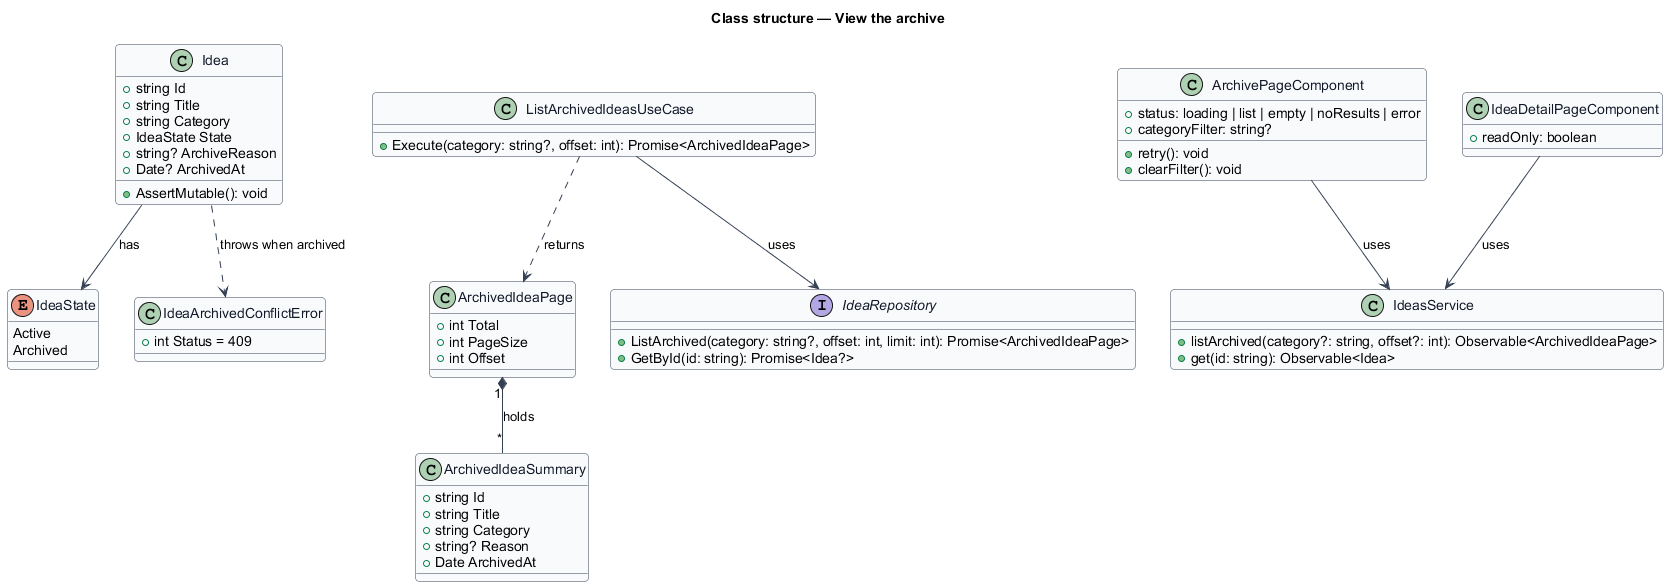

The diagram above was rendered by PlantUML. Its source (embedded in the PNG):
@startuml
skinparam backgroundColor #FFFFFF
skinparam shadowing false
skinparam roundcorner 8
skinparam defaultFontName Arial
skinparam ArrowColor #344054
skinparam class {
  BorderColor #344054
  FontColor #101828
  BackgroundColor #F9FAFB
}
title Class structure — View the archive

enum IdeaState {
  Active
  Archived
}

class Idea {
  +string Id
  +string Title
  +string Category
  +IdeaState State
  +string? ArchiveReason
  +Date? ArchivedAt
  +AssertMutable(): void
}

class ArchivedIdeaSummary {
  +string Id
  +string Title
  +string Category
  +string? Reason
  +Date ArchivedAt
}

class ArchivedIdeaPage {
  +int Total
  +int PageSize
  +int Offset
}

class ListArchivedIdeasUseCase {
  +Execute(category: string?, offset: int): Promise<ArchivedIdeaPage>
}

class IdeaArchivedConflictError {
  +int Status = 409
}

interface IdeaRepository {
  +ListArchived(category: string?, offset: int, limit: int): Promise<ArchivedIdeaPage>
  +GetById(id: string): Promise<Idea?>
}

class ArchivePageComponent {
  +status: loading | list | empty | noResults | error
  +categoryFilter: string?
  +retry(): void
  +clearFilter(): void
}

class IdeaDetailPageComponent {
  +readOnly: boolean
}

class IdeasService {
  +listArchived(category?: string, offset?: int): Observable<ArchivedIdeaPage>
  +get(id: string): Observable<Idea>
}

Idea --> IdeaState : has
ArchivedIdeaPage "1" *-- "*" ArchivedIdeaSummary : holds
ListArchivedIdeasUseCase --> IdeaRepository : uses
ListArchivedIdeasUseCase ..> ArchivedIdeaPage : returns
Idea ..> IdeaArchivedConflictError : throws when archived
ArchivePageComponent --> IdeasService : uses
IdeaDetailPageComponent --> IdeasService : uses
@enduml